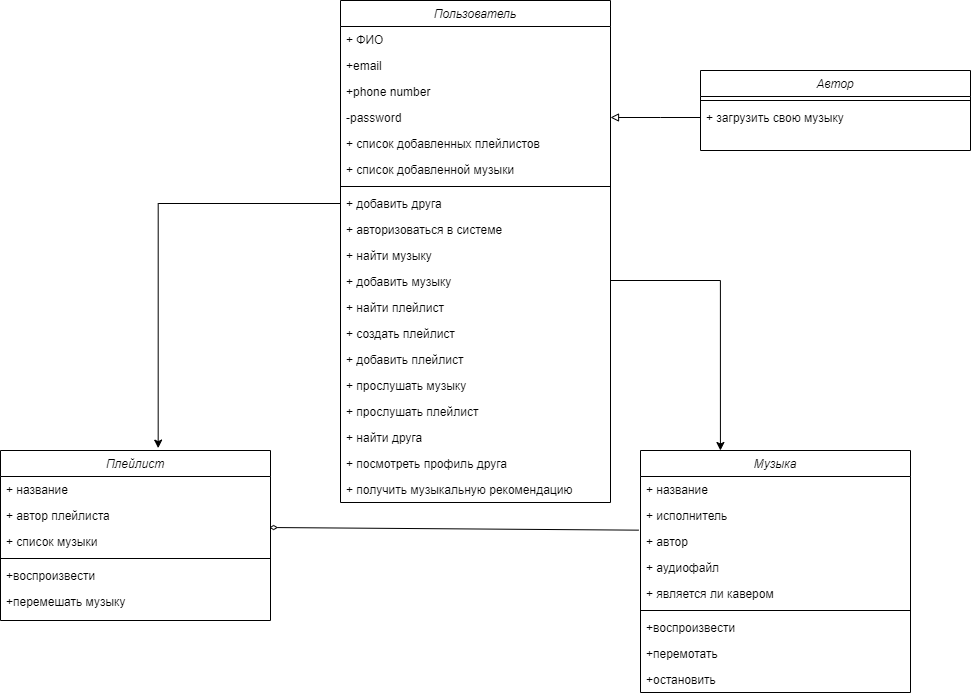

The diagram above was exported from draw.io. Its source (the exported page's mxGraphModel, read from the mxfile embedded in the PNG):
<mxGraphModel dx="1020" dy="542" grid="1" gridSize="10" guides="1" tooltips="1" connect="1" arrows="1" fold="1" page="1" pageScale="1" pageWidth="827" pageHeight="1169" math="0" shadow="0">
  <root>
    <mxCell id="WIyWlLk6GJQsqaUBKTNV-0" />
    <mxCell id="WIyWlLk6GJQsqaUBKTNV-1" parent="WIyWlLk6GJQsqaUBKTNV-0" />
    <mxCell id="AKlhYdU6qcnXjBAA-JaK-2" style="edgeStyle=orthogonalEdgeStyle;rounded=0;orthogonalLoop=1;jettySize=auto;html=1;entryX=0.296;entryY=0;entryDx=0;entryDy=0;entryPerimeter=0;" parent="WIyWlLk6GJQsqaUBKTNV-1" source="AKnQrU07GXi8UVn2FZ0U-13" target="AKnQrU07GXi8UVn2FZ0U-31" edge="1">
      <mxGeometry relative="1" as="geometry">
        <Array as="points">
          <mxPoint x="670" y="320" />
          <mxPoint x="670" y="320" />
        </Array>
      </mxGeometry>
    </mxCell>
    <mxCell id="AKnQrU07GXi8UVn2FZ0U-13" value="Пользователь" style="swimlane;fontStyle=2;align=center;verticalAlign=top;childLayout=stackLayout;horizontal=1;startSize=26;horizontalStack=0;resizeParent=1;resizeLast=0;collapsible=1;marginBottom=0;rounded=0;shadow=0;strokeWidth=1;" parent="WIyWlLk6GJQsqaUBKTNV-1" vertex="1">
      <mxGeometry x="420" y="40" width="270" height="502" as="geometry">
        <mxRectangle x="230" y="140" width="160" height="26" as="alternateBounds" />
      </mxGeometry>
    </mxCell>
    <mxCell id="AKnQrU07GXi8UVn2FZ0U-14" value="+ ФИО" style="text;align=left;verticalAlign=top;spacingLeft=4;spacingRight=4;overflow=hidden;rotatable=0;points=[[0,0.5],[1,0.5]];portConstraint=eastwest;" parent="AKnQrU07GXi8UVn2FZ0U-13" vertex="1">
      <mxGeometry y="26" width="270" height="26" as="geometry" />
    </mxCell>
    <mxCell id="AKnQrU07GXi8UVn2FZ0U-15" value="+email" style="text;align=left;verticalAlign=top;spacingLeft=4;spacingRight=4;overflow=hidden;rotatable=0;points=[[0,0.5],[1,0.5]];portConstraint=eastwest;rounded=0;shadow=0;html=0;" parent="AKnQrU07GXi8UVn2FZ0U-13" vertex="1">
      <mxGeometry y="52" width="270" height="26" as="geometry" />
    </mxCell>
    <mxCell id="AKnQrU07GXi8UVn2FZ0U-16" value="+phone number" style="text;align=left;verticalAlign=top;spacingLeft=4;spacingRight=4;overflow=hidden;rotatable=0;points=[[0,0.5],[1,0.5]];portConstraint=eastwest;rounded=0;shadow=0;html=0;" parent="AKnQrU07GXi8UVn2FZ0U-13" vertex="1">
      <mxGeometry y="78" width="270" height="26" as="geometry" />
    </mxCell>
    <mxCell id="AKnQrU07GXi8UVn2FZ0U-17" value="-password" style="text;align=left;verticalAlign=top;spacingLeft=4;spacingRight=4;overflow=hidden;rotatable=0;points=[[0,0.5],[1,0.5]];portConstraint=eastwest;rounded=0;shadow=0;html=0;" parent="AKnQrU07GXi8UVn2FZ0U-13" vertex="1">
      <mxGeometry y="104" width="270" height="26" as="geometry" />
    </mxCell>
    <mxCell id="AKnQrU07GXi8UVn2FZ0U-2" value="+ список добавленных плейлистов" style="text;align=left;verticalAlign=top;spacingLeft=4;spacingRight=4;overflow=hidden;rotatable=0;points=[[0,0.5],[1,0.5]];portConstraint=eastwest;" parent="AKnQrU07GXi8UVn2FZ0U-13" vertex="1">
      <mxGeometry y="130" width="270" height="26" as="geometry" />
    </mxCell>
    <mxCell id="AKnQrU07GXi8UVn2FZ0U-1" value="+ список добавленной музыки" style="text;align=left;verticalAlign=top;spacingLeft=4;spacingRight=4;overflow=hidden;rotatable=0;points=[[0,0.5],[1,0.5]];portConstraint=eastwest;" parent="AKnQrU07GXi8UVn2FZ0U-13" vertex="1">
      <mxGeometry y="156" width="270" height="26" as="geometry" />
    </mxCell>
    <mxCell id="AKnQrU07GXi8UVn2FZ0U-18" value="" style="line;html=1;strokeWidth=1;align=left;verticalAlign=middle;spacingTop=-1;spacingLeft=3;spacingRight=3;rotatable=0;labelPosition=right;points=[];portConstraint=eastwest;" parent="AKnQrU07GXi8UVn2FZ0U-13" vertex="1">
      <mxGeometry y="182" width="270" height="8" as="geometry" />
    </mxCell>
    <mxCell id="AKnQrU07GXi8UVn2FZ0U-19" value="+ добавить друга" style="text;align=left;verticalAlign=top;spacingLeft=4;spacingRight=4;overflow=hidden;rotatable=0;points=[[0,0.5],[1,0.5]];portConstraint=eastwest;" parent="AKnQrU07GXi8UVn2FZ0U-13" vertex="1">
      <mxGeometry y="190" width="270" height="26" as="geometry" />
    </mxCell>
    <mxCell id="AKnQrU07GXi8UVn2FZ0U-11" value="+ авторизоваться в системе" style="text;align=left;verticalAlign=top;spacingLeft=4;spacingRight=4;overflow=hidden;rotatable=0;points=[[0,0.5],[1,0.5]];portConstraint=eastwest;" parent="AKnQrU07GXi8UVn2FZ0U-13" vertex="1">
      <mxGeometry y="216" width="270" height="26" as="geometry" />
    </mxCell>
    <mxCell id="AKnQrU07GXi8UVn2FZ0U-6" value="+ найти музыку" style="text;align=left;verticalAlign=top;spacingLeft=4;spacingRight=4;overflow=hidden;rotatable=0;points=[[0,0.5],[1,0.5]];portConstraint=eastwest;" parent="AKnQrU07GXi8UVn2FZ0U-13" vertex="1">
      <mxGeometry y="242" width="270" height="26" as="geometry" />
    </mxCell>
    <mxCell id="AKnQrU07GXi8UVn2FZ0U-8" value="+ добавить музыку" style="text;align=left;verticalAlign=top;spacingLeft=4;spacingRight=4;overflow=hidden;rotatable=0;points=[[0,0.5],[1,0.5]];portConstraint=eastwest;" parent="AKnQrU07GXi8UVn2FZ0U-13" vertex="1">
      <mxGeometry y="268" width="270" height="26" as="geometry" />
    </mxCell>
    <mxCell id="AKnQrU07GXi8UVn2FZ0U-7" value="+ найти плейлист" style="text;align=left;verticalAlign=top;spacingLeft=4;spacingRight=4;overflow=hidden;rotatable=0;points=[[0,0.5],[1,0.5]];portConstraint=eastwest;" parent="AKnQrU07GXi8UVn2FZ0U-13" vertex="1">
      <mxGeometry y="294" width="270" height="26" as="geometry" />
    </mxCell>
    <mxCell id="AKnQrU07GXi8UVn2FZ0U-10" value="+ создать плейлист" style="text;align=left;verticalAlign=top;spacingLeft=4;spacingRight=4;overflow=hidden;rotatable=0;points=[[0,0.5],[1,0.5]];portConstraint=eastwest;" parent="AKnQrU07GXi8UVn2FZ0U-13" vertex="1">
      <mxGeometry y="320" width="270" height="26" as="geometry" />
    </mxCell>
    <mxCell id="AKnQrU07GXi8UVn2FZ0U-9" value="+ добавить плейлист" style="text;align=left;verticalAlign=top;spacingLeft=4;spacingRight=4;overflow=hidden;rotatable=0;points=[[0,0.5],[1,0.5]];portConstraint=eastwest;" parent="AKnQrU07GXi8UVn2FZ0U-13" vertex="1">
      <mxGeometry y="346" width="270" height="26" as="geometry" />
    </mxCell>
    <mxCell id="AKnQrU07GXi8UVn2FZ0U-4" value="+ прослушать музыку" style="text;align=left;verticalAlign=top;spacingLeft=4;spacingRight=4;overflow=hidden;rotatable=0;points=[[0,0.5],[1,0.5]];portConstraint=eastwest;" parent="AKnQrU07GXi8UVn2FZ0U-13" vertex="1">
      <mxGeometry y="372" width="270" height="26" as="geometry" />
    </mxCell>
    <mxCell id="AKnQrU07GXi8UVn2FZ0U-5" value="+ прослушать плейлист" style="text;align=left;verticalAlign=top;spacingLeft=4;spacingRight=4;overflow=hidden;rotatable=0;points=[[0,0.5],[1,0.5]];portConstraint=eastwest;" parent="AKnQrU07GXi8UVn2FZ0U-13" vertex="1">
      <mxGeometry y="398" width="270" height="26" as="geometry" />
    </mxCell>
    <mxCell id="AKnQrU07GXi8UVn2FZ0U-20" value="+ найти друга" style="text;align=left;verticalAlign=top;spacingLeft=4;spacingRight=4;overflow=hidden;rotatable=0;points=[[0,0.5],[1,0.5]];portConstraint=eastwest;" parent="AKnQrU07GXi8UVn2FZ0U-13" vertex="1">
      <mxGeometry y="424" width="270" height="26" as="geometry" />
    </mxCell>
    <mxCell id="AKnQrU07GXi8UVn2FZ0U-21" value="+ посмотреть профиль друга" style="text;align=left;verticalAlign=top;spacingLeft=4;spacingRight=4;overflow=hidden;rotatable=0;points=[[0,0.5],[1,0.5]];portConstraint=eastwest;" parent="AKnQrU07GXi8UVn2FZ0U-13" vertex="1">
      <mxGeometry y="450" width="270" height="26" as="geometry" />
    </mxCell>
    <mxCell id="AKnQrU07GXi8UVn2FZ0U-22" value="+ получить музыкальную рекомендацию" style="text;align=left;verticalAlign=top;spacingLeft=4;spacingRight=4;overflow=hidden;rotatable=0;points=[[0,0.5],[1,0.5]];portConstraint=eastwest;" parent="AKnQrU07GXi8UVn2FZ0U-13" vertex="1">
      <mxGeometry y="476" width="270" height="26" as="geometry" />
    </mxCell>
    <mxCell id="AKnQrU07GXi8UVn2FZ0U-23" style="rounded=0;orthogonalLoop=1;jettySize=auto;html=1;entryX=1;entryY=0.5;entryDx=0;entryDy=0;endArrow=block;endFill=0;exitX=0;exitY=0.5;exitDx=0;exitDy=0;" parent="WIyWlLk6GJQsqaUBKTNV-1" source="AKnQrU07GXi8UVn2FZ0U-26" target="AKnQrU07GXi8UVn2FZ0U-17" edge="1">
      <mxGeometry relative="1" as="geometry">
        <Array as="points">
          <mxPoint x="740" y="157" />
        </Array>
      </mxGeometry>
    </mxCell>
    <mxCell id="AKnQrU07GXi8UVn2FZ0U-24" value="Автор" style="swimlane;fontStyle=2;align=center;verticalAlign=top;childLayout=stackLayout;horizontal=1;startSize=26;horizontalStack=0;resizeParent=1;resizeLast=0;collapsible=1;marginBottom=0;rounded=0;shadow=0;strokeWidth=1;" parent="WIyWlLk6GJQsqaUBKTNV-1" vertex="1">
      <mxGeometry x="780" y="110" width="270" height="80" as="geometry">
        <mxRectangle x="230" y="140" width="160" height="26" as="alternateBounds" />
      </mxGeometry>
    </mxCell>
    <mxCell id="AKnQrU07GXi8UVn2FZ0U-25" value="" style="line;html=1;strokeWidth=1;align=left;verticalAlign=middle;spacingTop=-1;spacingLeft=3;spacingRight=3;rotatable=0;labelPosition=right;points=[];portConstraint=eastwest;" parent="AKnQrU07GXi8UVn2FZ0U-24" vertex="1">
      <mxGeometry y="26" width="270" height="8" as="geometry" />
    </mxCell>
    <mxCell id="AKnQrU07GXi8UVn2FZ0U-26" value="+ загрузить свою музыку" style="text;align=left;verticalAlign=top;spacingLeft=4;spacingRight=4;overflow=hidden;rotatable=0;points=[[0,0.5],[1,0.5]];portConstraint=eastwest;" parent="AKnQrU07GXi8UVn2FZ0U-24" vertex="1">
      <mxGeometry y="34" width="270" height="26" as="geometry" />
    </mxCell>
    <mxCell id="AKnQrU07GXi8UVn2FZ0U-27" style="rounded=0;orthogonalLoop=1;jettySize=auto;html=1;endArrow=diamondThin;endFill=0;exitX=-0.006;exitY=0.064;exitDx=0;exitDy=0;exitPerimeter=0;entryX=0.995;entryY=-0.038;entryDx=0;entryDy=0;entryPerimeter=0;" parent="WIyWlLk6GJQsqaUBKTNV-1" source="AKnQrU07GXi8UVn2FZ0U-34" target="AKnQrU07GXi8UVn2FZ0U-47" edge="1">
      <mxGeometry relative="1" as="geometry" />
    </mxCell>
    <mxCell id="AKnQrU07GXi8UVn2FZ0U-31" value="Музыка" style="swimlane;fontStyle=2;align=center;verticalAlign=top;childLayout=stackLayout;horizontal=1;startSize=26;horizontalStack=0;resizeParent=1;resizeLast=0;collapsible=1;marginBottom=0;rounded=0;shadow=0;strokeWidth=1;" parent="WIyWlLk6GJQsqaUBKTNV-1" vertex="1">
      <mxGeometry x="720" y="490" width="270" height="242" as="geometry">
        <mxRectangle x="230" y="140" width="160" height="26" as="alternateBounds" />
      </mxGeometry>
    </mxCell>
    <mxCell id="AKnQrU07GXi8UVn2FZ0U-32" value="+ название" style="text;align=left;verticalAlign=top;spacingLeft=4;spacingRight=4;overflow=hidden;rotatable=0;points=[[0,0.5],[1,0.5]];portConstraint=eastwest;" parent="AKnQrU07GXi8UVn2FZ0U-31" vertex="1">
      <mxGeometry y="26" width="270" height="26" as="geometry" />
    </mxCell>
    <mxCell id="AKnQrU07GXi8UVn2FZ0U-33" value="+ исполнитель" style="text;align=left;verticalAlign=top;spacingLeft=4;spacingRight=4;overflow=hidden;rotatable=0;points=[[0,0.5],[1,0.5]];portConstraint=eastwest;" parent="AKnQrU07GXi8UVn2FZ0U-31" vertex="1">
      <mxGeometry y="52" width="270" height="26" as="geometry" />
    </mxCell>
    <mxCell id="AKnQrU07GXi8UVn2FZ0U-34" value="+ автор" style="text;align=left;verticalAlign=top;spacingLeft=4;spacingRight=4;overflow=hidden;rotatable=0;points=[[0,0.5],[1,0.5]];portConstraint=eastwest;" parent="AKnQrU07GXi8UVn2FZ0U-31" vertex="1">
      <mxGeometry y="78" width="270" height="26" as="geometry" />
    </mxCell>
    <mxCell id="AKnQrU07GXi8UVn2FZ0U-35" value="+ аудиофайл" style="text;align=left;verticalAlign=top;spacingLeft=4;spacingRight=4;overflow=hidden;rotatable=0;points=[[0,0.5],[1,0.5]];portConstraint=eastwest;" parent="AKnQrU07GXi8UVn2FZ0U-31" vertex="1">
      <mxGeometry y="104" width="270" height="26" as="geometry" />
    </mxCell>
    <mxCell id="AKnQrU07GXi8UVn2FZ0U-36" value="+ является ли кавером" style="text;align=left;verticalAlign=top;spacingLeft=4;spacingRight=4;overflow=hidden;rotatable=0;points=[[0,0.5],[1,0.5]];portConstraint=eastwest;" parent="AKnQrU07GXi8UVn2FZ0U-31" vertex="1">
      <mxGeometry y="130" width="270" height="26" as="geometry" />
    </mxCell>
    <mxCell id="AKnQrU07GXi8UVn2FZ0U-37" value="" style="line;html=1;strokeWidth=1;align=left;verticalAlign=middle;spacingTop=-1;spacingLeft=3;spacingRight=3;rotatable=0;labelPosition=right;points=[];portConstraint=eastwest;" parent="AKnQrU07GXi8UVn2FZ0U-31" vertex="1">
      <mxGeometry y="156" width="270" height="8" as="geometry" />
    </mxCell>
    <mxCell id="AKnQrU07GXi8UVn2FZ0U-38" value="+воспроизвести" style="text;align=left;verticalAlign=top;spacingLeft=4;spacingRight=4;overflow=hidden;rotatable=0;points=[[0,0.5],[1,0.5]];portConstraint=eastwest;" parent="AKnQrU07GXi8UVn2FZ0U-31" vertex="1">
      <mxGeometry y="164" width="270" height="26" as="geometry" />
    </mxCell>
    <mxCell id="AKnQrU07GXi8UVn2FZ0U-39" value="+перемотать" style="text;align=left;verticalAlign=top;spacingLeft=4;spacingRight=4;overflow=hidden;rotatable=0;points=[[0,0.5],[1,0.5]];portConstraint=eastwest;" parent="AKnQrU07GXi8UVn2FZ0U-31" vertex="1">
      <mxGeometry y="190" width="270" height="26" as="geometry" />
    </mxCell>
    <mxCell id="AKnQrU07GXi8UVn2FZ0U-40" value="+остановить" style="text;align=left;verticalAlign=top;spacingLeft=4;spacingRight=4;overflow=hidden;rotatable=0;points=[[0,0.5],[1,0.5]];portConstraint=eastwest;" parent="AKnQrU07GXi8UVn2FZ0U-31" vertex="1">
      <mxGeometry y="216" width="270" height="26" as="geometry" />
    </mxCell>
    <mxCell id="AKnQrU07GXi8UVn2FZ0U-44" value="Плейлист" style="swimlane;fontStyle=2;align=center;verticalAlign=top;childLayout=stackLayout;horizontal=1;startSize=26;horizontalStack=0;resizeParent=1;resizeLast=0;collapsible=1;marginBottom=0;rounded=0;shadow=0;strokeWidth=1;" parent="WIyWlLk6GJQsqaUBKTNV-1" vertex="1">
      <mxGeometry x="80" y="490" width="270" height="170" as="geometry">
        <mxRectangle x="230" y="140" width="160" height="26" as="alternateBounds" />
      </mxGeometry>
    </mxCell>
    <mxCell id="AKnQrU07GXi8UVn2FZ0U-45" value="+ название" style="text;align=left;verticalAlign=top;spacingLeft=4;spacingRight=4;overflow=hidden;rotatable=0;points=[[0,0.5],[1,0.5]];portConstraint=eastwest;" parent="AKnQrU07GXi8UVn2FZ0U-44" vertex="1">
      <mxGeometry y="26" width="270" height="26" as="geometry" />
    </mxCell>
    <mxCell id="AKnQrU07GXi8UVn2FZ0U-46" value="+ автор плейлиста" style="text;align=left;verticalAlign=top;spacingLeft=4;spacingRight=4;overflow=hidden;rotatable=0;points=[[0,0.5],[1,0.5]];portConstraint=eastwest;" parent="AKnQrU07GXi8UVn2FZ0U-44" vertex="1">
      <mxGeometry y="52" width="270" height="26" as="geometry" />
    </mxCell>
    <mxCell id="AKnQrU07GXi8UVn2FZ0U-47" value="+ список музыки" style="text;align=left;verticalAlign=top;spacingLeft=4;spacingRight=4;overflow=hidden;rotatable=0;points=[[0,0.5],[1,0.5]];portConstraint=eastwest;" parent="AKnQrU07GXi8UVn2FZ0U-44" vertex="1">
      <mxGeometry y="78" width="270" height="26" as="geometry" />
    </mxCell>
    <mxCell id="AKnQrU07GXi8UVn2FZ0U-48" value="" style="line;html=1;strokeWidth=1;align=left;verticalAlign=middle;spacingTop=-1;spacingLeft=3;spacingRight=3;rotatable=0;labelPosition=right;points=[];portConstraint=eastwest;" parent="AKnQrU07GXi8UVn2FZ0U-44" vertex="1">
      <mxGeometry y="104" width="270" height="8" as="geometry" />
    </mxCell>
    <mxCell id="AKnQrU07GXi8UVn2FZ0U-49" value="+воспроизвести" style="text;align=left;verticalAlign=top;spacingLeft=4;spacingRight=4;overflow=hidden;rotatable=0;points=[[0,0.5],[1,0.5]];portConstraint=eastwest;" parent="AKnQrU07GXi8UVn2FZ0U-44" vertex="1">
      <mxGeometry y="112" width="270" height="26" as="geometry" />
    </mxCell>
    <mxCell id="AKnQrU07GXi8UVn2FZ0U-50" value="+перемешать музыку" style="text;align=left;verticalAlign=top;spacingLeft=4;spacingRight=4;overflow=hidden;rotatable=0;points=[[0,0.5],[1,0.5]];portConstraint=eastwest;" parent="AKnQrU07GXi8UVn2FZ0U-44" vertex="1">
      <mxGeometry y="138" width="270" height="26" as="geometry" />
    </mxCell>
    <mxCell id="AKlhYdU6qcnXjBAA-JaK-3" style="edgeStyle=orthogonalEdgeStyle;rounded=0;orthogonalLoop=1;jettySize=auto;html=1;entryX=0.584;entryY=-0.014;entryDx=0;entryDy=0;entryPerimeter=0;" parent="WIyWlLk6GJQsqaUBKTNV-1" source="AKnQrU07GXi8UVn2FZ0U-19" target="AKnQrU07GXi8UVn2FZ0U-44" edge="1">
      <mxGeometry relative="1" as="geometry" />
    </mxCell>
  </root>
</mxGraphModel>